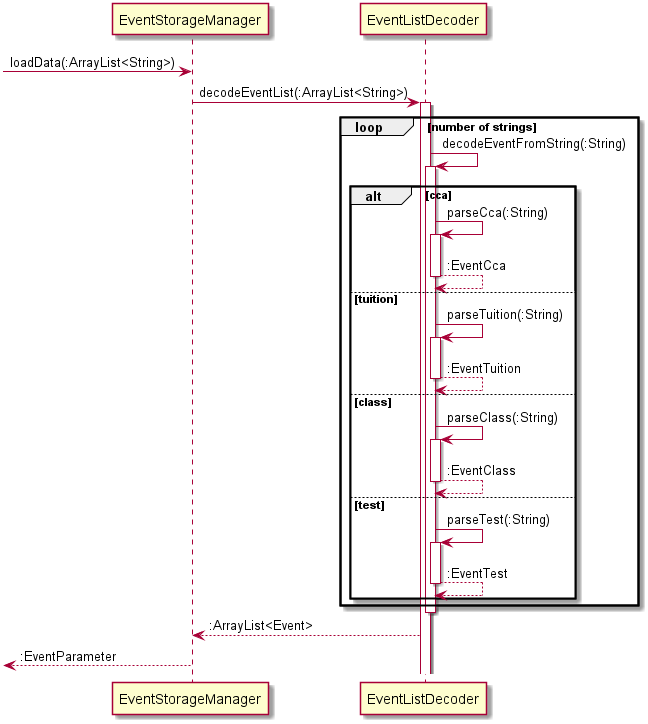

The diagram above was rendered by PlantUML. Its source (embedded in the PNG):
@startuml

-> EventStorageManager : loadData(:ArrayList<String>)

EventStorageManager -> EventListDecoder : decodeEventList(:ArrayList<String>)
activate EventListDecoder

loop number of strings
EventListDecoder -> EventListDecoder : decodeEventFromString(:String)
activate EventListDecoder
alt cca
EventListDecoder -> EventListDecoder : parseCca(:String)
activate EventListDecoder
EventListDecoder --> EventListDecoder : :EventCca
deactivate EventListDecoder
else tuition
EventListDecoder -> EventListDecoder : parseTuition(:String)
activate EventListDecoder
EventListDecoder --> EventListDecoder : :EventTuition
deactivate EventListDecoder
else class
EventListDecoder -> EventListDecoder : parseClass(:String)
activate EventListDecoder
EventListDecoder --> EventListDecoder : :EventClass
deactivate EventListDecoder
else test
EventListDecoder -> EventListDecoder : parseTest(:String)
activate EventListDecoder
EventListDecoder --> EventListDecoder : :EventTest
deactivate EventListDecoder
end alt
end loop

deactivate EventListDecoder
EventListDecoder --> EventStorageManager : :ArrayList<Event>

<-- EventStorageManager : :EventParameter
@enduml